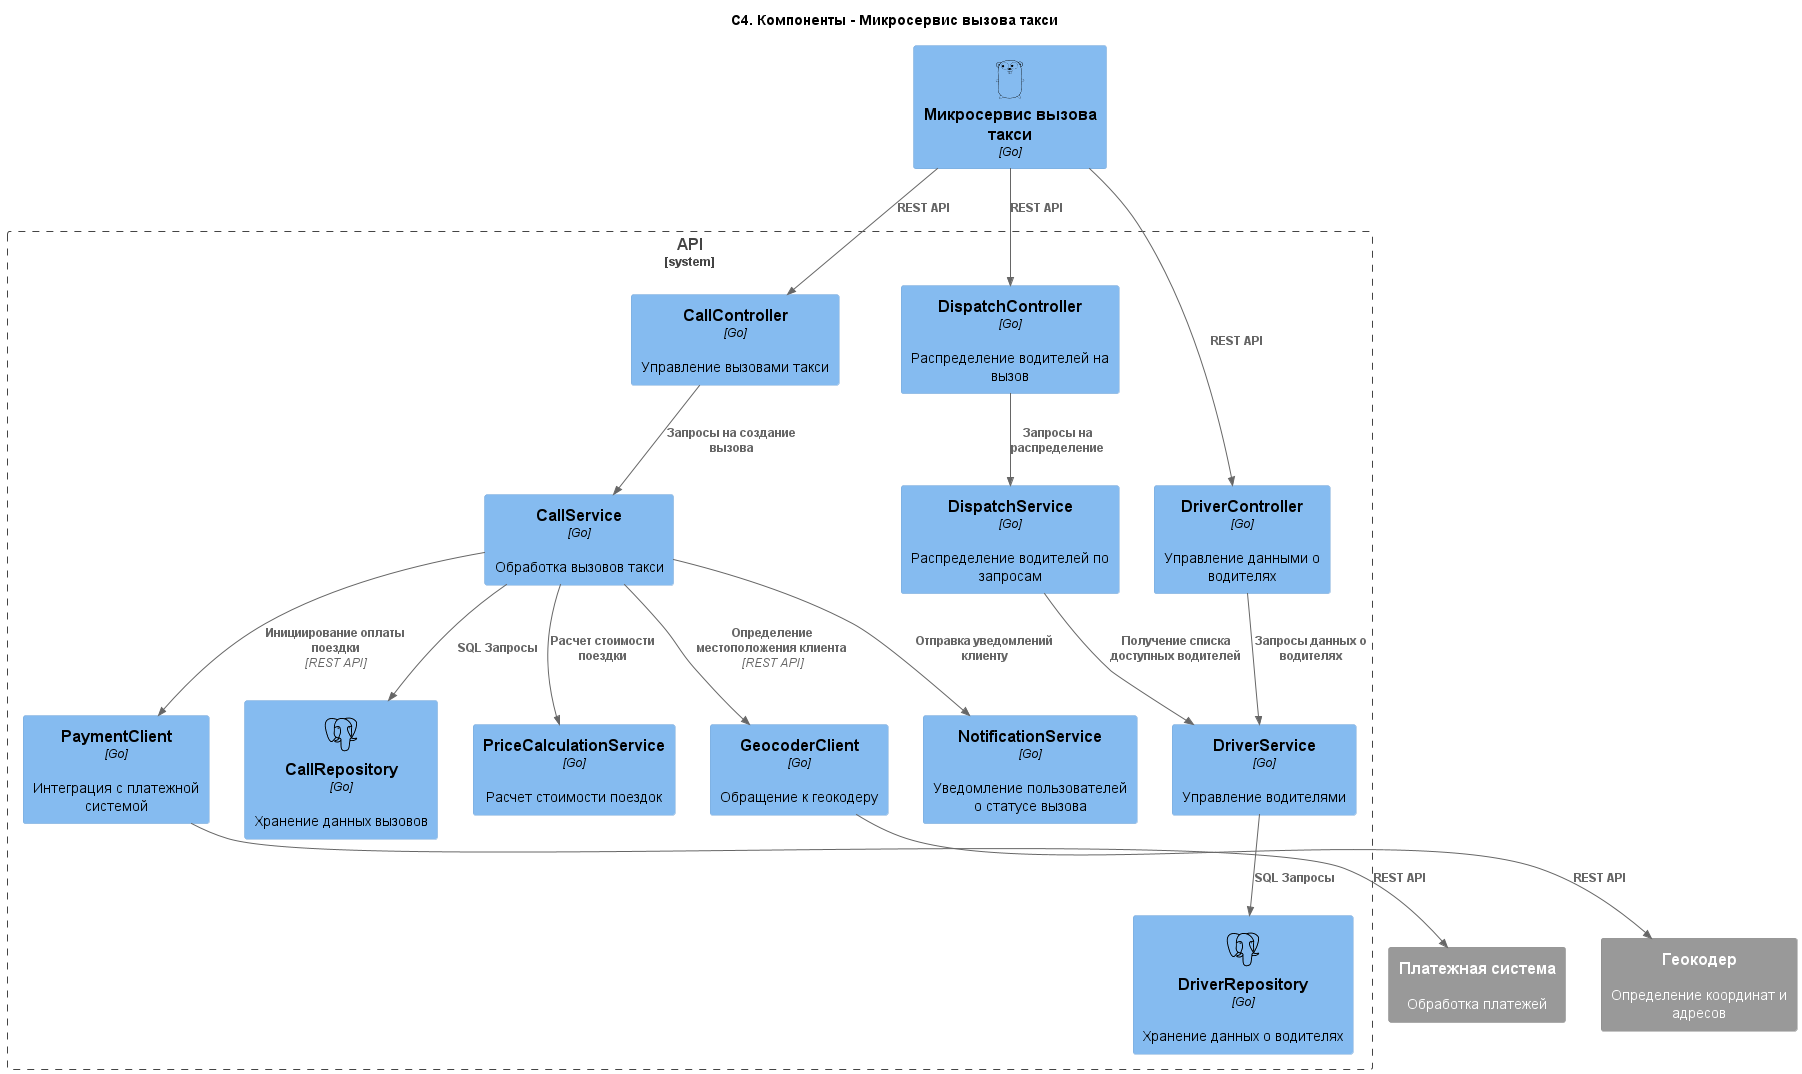

The diagram above was rendered by PlantUML. Its source (embedded in the PNG):
@startuml TaxiCallService. Диаграмма компонентов
title "C4. Компоненты - Микросервис вызова такси"

!include https://raw.githubusercontent.com/plantuml-stdlib/C4-PlantUML/master/C4_Component.puml
!$ICONURL = "https://raw.githubusercontent.com/tupadr3/plantuml-icon-font-sprites/v3.0.0/icons"
!include $ICONURL/common.puml
!include $ICONURL/devicons/go.puml
!include $ICONURL/devicons/postgresql.puml

Component(taxiCallMicroservice, "Микросервис вызова такси", "Go", $sprite="go")

System_Boundary(apiBoundary, "API") {

    Component(CallController, "CallController", "Go", "Управление вызовами такси")
    Component(DriverController, "DriverController", "Go", "Управление данными о водителях")
    Component(DispatchController, "DispatchController", "Go", "Распределение водителей на вызов")

    Rel(taxiCallMicroservice, CallController, "REST API")
    Rel(taxiCallMicroservice, DriverController, "REST API")
    Rel(taxiCallMicroservice, DispatchController, "REST API")

    Component(CallService, "CallService", "Go", "Обработка вызовов такси")
    Component(DriverService, "DriverService", "Go", "Управление водителями")
    Component(DispatchService, "DispatchService", "Go", "Распределение водителей по запросам")
    Component(PriceCalculationService, "PriceCalculationService", "Go", "Расчет стоимости поездок")
    Component(NotificationService, "NotificationService", "Go", "Уведомление пользователей о статусе вызова")

    Rel(CallController, CallService, "Запросы на создание вызова")
    Rel(DriverController, DriverService, "Запросы данных о водителях")
    Rel(DispatchController, DispatchService, "Запросы на распределение")
    Rel(CallService, PriceCalculationService, "Расчет стоимости поездки")
    Rel(CallService, NotificationService, "Отправка уведомлений клиенту")
    Rel(DispatchService, DriverService, "Получение списка доступных водителей")

    Component(CallRepository, "CallRepository", "Go", "Хранение данных вызовов", $sprite="postgresql")
    Component(DriverRepository, "DriverRepository", "Go", "Хранение данных о водителях", $sprite="postgresql")

    Rel(CallService, CallRepository, "SQL Запросы")
    Rel(DriverService, DriverRepository, "SQL Запросы")

    Component(GeocoderClient, "GeocoderClient", "Go", "Обращение к геокодеру")
    Component(PaymentClient, "PaymentClient", "Go", "Интеграция с платежной системой")

    Rel(CallService, GeocoderClient, "Определение местоположения клиента", "REST API")
    Rel(CallService, PaymentClient, "Инициирование оплаты поездки", "REST API")
}

System_Ext(geocoder, "Геокодер", "Определение координат и адресов")
System_Ext(payment, "Платежная система", "Обработка платежей")

Rel(GeocoderClient, geocoder, "REST API")
Rel(PaymentClient, payment, "REST API")

@enduml